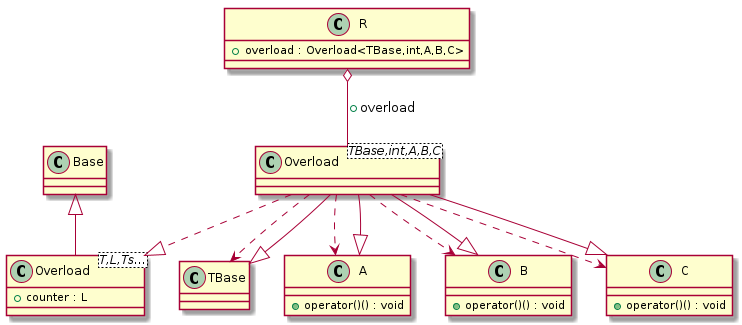

The diagram above was rendered by PlantUML. Its source (embedded in the PNG):
@startuml
class "Base" as C_0000000529
class C_0000000529 {
}

class "TBase" as C_0000000531
class C_0000000531 {
}

class "A" as C_0000000533
class C_0000000533 {
+operator()() : void
}

class "B" as C_0000000535
class C_0000000535 {
+operator()() : void
}

class "C" as C_0000000537
class C_0000000537 {
+operator()() : void
}

class "Overload<T,L,Ts...>" as C_0000000539
class C_0000000539 {
+counter : L
}
C_0000000529 <|-- C_0000000539

class "Overload<TBase,int,A,B,C>" as C_0000000542
class C_0000000542 {
}
C_0000000531 <|-- C_0000000542
C_0000000533 <|-- C_0000000542
C_0000000535 <|-- C_0000000542
C_0000000537 <|-- C_0000000542

class "R" as C_0000000541
class C_0000000541 {
+overload : Overload<TBase,int,A,B,C>
}

C_0000000542 ..> C_0000000531
C_0000000542 ..> C_0000000533
C_0000000542 ..> C_0000000535
C_0000000542 ..> C_0000000537
C_0000000542 ..|> C_0000000539
C_0000000541 o-- C_0000000542 : +overload
@enduml